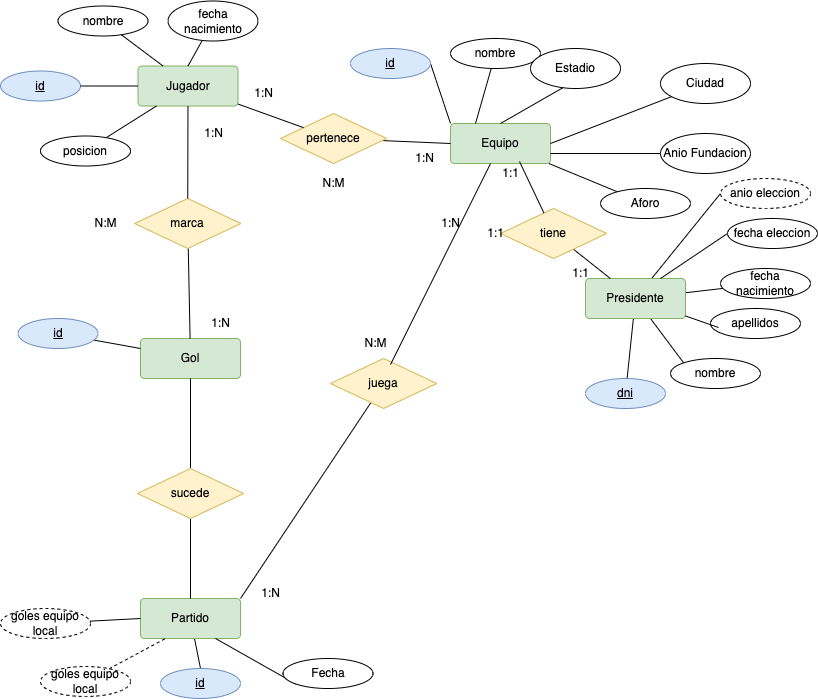

The diagram above was exported from draw.io. Its source (the exported page's mxGraphModel, read from the mxfile embedded in the PNG):
<mxGraphModel dx="641" dy="492" grid="1" gridSize="10" guides="1" tooltips="1" connect="1" arrows="1" fold="1" page="1" pageScale="1" pageWidth="827" pageHeight="1169" math="0" shadow="0">
  <root>
    <mxCell id="0" />
    <mxCell id="1" parent="0" />
    <mxCell id="9" value="id" style="ellipse;whiteSpace=wrap;html=1;align=center;fontStyle=4;fillColor=#dae8fc;strokeColor=#6c8ebf;" vertex="1" parent="1">
      <mxGeometry x="10" y="102.5" width="80" height="30" as="geometry" />
    </mxCell>
    <mxCell id="18" value="Equipo" style="rounded=1;arcSize=10;whiteSpace=wrap;html=1;align=center;fillColor=#d5e8d4;strokeColor=#82b366;" vertex="1" parent="1">
      <mxGeometry x="460" y="155" width="100" height="40" as="geometry" />
    </mxCell>
    <mxCell id="19" style="edgeStyle=none;html=1;entryX=0;entryY=0;entryDx=0;entryDy=0;endArrow=none;endFill=0;exitX=1;exitY=0.5;exitDx=0;exitDy=0;" edge="1" parent="1" target="18" source="25">
      <mxGeometry relative="1" as="geometry">
        <mxPoint x="429" y="177" as="sourcePoint" />
      </mxGeometry>
    </mxCell>
    <mxCell id="20" style="edgeStyle=none;html=1;entryX=0.25;entryY=0;entryDx=0;entryDy=0;endArrow=none;endFill=0;" edge="1" parent="1" source="21" target="18">
      <mxGeometry relative="1" as="geometry" />
    </mxCell>
    <mxCell id="21" value="nombre" style="ellipse;whiteSpace=wrap;html=1;align=center;" vertex="1" parent="1">
      <mxGeometry x="460" y="70" width="90" height="30" as="geometry" />
    </mxCell>
    <mxCell id="22" style="edgeStyle=none;html=1;entryX=0.5;entryY=0;entryDx=0;entryDy=0;endArrow=none;endFill=0;exitX=0.422;exitY=0.9;exitDx=0;exitDy=0;exitPerimeter=0;" edge="1" parent="1" target="18" source="27">
      <mxGeometry relative="1" as="geometry">
        <mxPoint x="524" y="129" as="sourcePoint" />
      </mxGeometry>
    </mxCell>
    <mxCell id="23" style="edgeStyle=none;html=1;endArrow=none;endFill=0;" edge="1" parent="1" source="24" target="18">
      <mxGeometry relative="1" as="geometry" />
    </mxCell>
    <mxCell id="24" value="Aforo" style="ellipse;whiteSpace=wrap;html=1;align=center;" vertex="1" parent="1">
      <mxGeometry x="610" y="220" width="90" height="30" as="geometry" />
    </mxCell>
    <mxCell id="25" value="id" style="ellipse;whiteSpace=wrap;html=1;align=center;fontStyle=4;fillColor=#dae8fc;strokeColor=#6c8ebf;" vertex="1" parent="1">
      <mxGeometry x="360" y="80" width="80" height="30" as="geometry" />
    </mxCell>
    <mxCell id="27" value="Estadio" style="ellipse;whiteSpace=wrap;html=1;align=center;" vertex="1" parent="1">
      <mxGeometry x="540" y="80" width="90" height="40" as="geometry" />
    </mxCell>
    <mxCell id="31" style="edgeStyle=none;html=1;entryX=1;entryY=0.5;entryDx=0;entryDy=0;endArrow=none;endFill=0;" edge="1" parent="1" source="28" target="18">
      <mxGeometry relative="1" as="geometry" />
    </mxCell>
    <mxCell id="28" value="Ciudad" style="ellipse;whiteSpace=wrap;html=1;align=center;" vertex="1" parent="1">
      <mxGeometry x="670" y="95" width="90" height="40" as="geometry" />
    </mxCell>
    <mxCell id="30" style="edgeStyle=none;html=1;entryX=1;entryY=0.75;entryDx=0;entryDy=0;endArrow=none;endFill=0;" edge="1" parent="1" source="29" target="18">
      <mxGeometry relative="1" as="geometry" />
    </mxCell>
    <mxCell id="29" value="Anio Fundacion" style="ellipse;whiteSpace=wrap;html=1;align=center;" vertex="1" parent="1">
      <mxGeometry x="670" y="165" width="90" height="40" as="geometry" />
    </mxCell>
    <mxCell id="45" style="edgeStyle=none;html=1;endArrow=none;endFill=0;" edge="1" parent="1" source="32" target="44">
      <mxGeometry relative="1" as="geometry" />
    </mxCell>
    <mxCell id="51" style="edgeStyle=none;html=1;entryX=0;entryY=0.5;entryDx=0;entryDy=0;endArrow=none;endFill=0;" edge="1" parent="1" source="32" target="50">
      <mxGeometry relative="1" as="geometry" />
    </mxCell>
    <mxCell id="52" style="edgeStyle=none;html=1;endArrow=none;endFill=0;" edge="1" parent="1" source="32" target="48">
      <mxGeometry relative="1" as="geometry" />
    </mxCell>
    <mxCell id="54" style="edgeStyle=none;html=1;entryX=0;entryY=0;entryDx=0;entryDy=0;endArrow=none;endFill=0;" edge="1" parent="1" source="32" target="46">
      <mxGeometry relative="1" as="geometry" />
    </mxCell>
    <mxCell id="32" value="Presidente" style="rounded=1;arcSize=10;whiteSpace=wrap;html=1;align=center;fillColor=#d5e8d4;strokeColor=#82b366;" vertex="1" parent="1">
      <mxGeometry x="595" y="310" width="100" height="40" as="geometry" />
    </mxCell>
    <mxCell id="35" style="edgeStyle=none;html=1;entryX=0.75;entryY=0;entryDx=0;entryDy=0;endArrow=none;endFill=0;exitX=0;exitY=0.5;exitDx=0;exitDy=0;" edge="1" parent="1" source="49" target="32">
      <mxGeometry relative="1" as="geometry">
        <mxPoint x="719.2711488161049" y="294.6027659949673" as="sourcePoint" />
      </mxGeometry>
    </mxCell>
    <mxCell id="44" value="dni" style="ellipse;whiteSpace=wrap;html=1;align=center;fontStyle=4;fillColor=#dae8fc;strokeColor=#6c8ebf;" vertex="1" parent="1">
      <mxGeometry x="595" y="410" width="80" height="30" as="geometry" />
    </mxCell>
    <mxCell id="46" value="nombre" style="ellipse;whiteSpace=wrap;html=1;align=center;" vertex="1" parent="1">
      <mxGeometry x="680" y="390" width="90" height="30" as="geometry" />
    </mxCell>
    <mxCell id="47" value="apellidos" style="ellipse;whiteSpace=wrap;html=1;align=center;" vertex="1" parent="1">
      <mxGeometry x="720" y="340" width="90" height="30" as="geometry" />
    </mxCell>
    <mxCell id="48" value="fecha nacimiento" style="ellipse;whiteSpace=wrap;html=1;align=center;" vertex="1" parent="1">
      <mxGeometry x="730" y="300" width="90" height="30" as="geometry" />
    </mxCell>
    <mxCell id="49" value="fecha eleccion" style="ellipse;whiteSpace=wrap;html=1;align=center;" vertex="1" parent="1">
      <mxGeometry x="737" y="250" width="90" height="30" as="geometry" />
    </mxCell>
    <mxCell id="50" value="anio eleccion" style="ellipse;whiteSpace=wrap;html=1;align=center;dashed=1;" vertex="1" parent="1">
      <mxGeometry x="730" y="210" width="90" height="30" as="geometry" />
    </mxCell>
    <mxCell id="53" style="edgeStyle=none;html=1;entryX=0.089;entryY=0.633;entryDx=0;entryDy=0;entryPerimeter=0;endArrow=none;endFill=0;" edge="1" parent="1" source="32" target="47">
      <mxGeometry relative="1" as="geometry" />
    </mxCell>
    <mxCell id="55" value="Gol" style="rounded=1;arcSize=10;whiteSpace=wrap;html=1;align=center;fillColor=#d5e8d4;strokeColor=#82b366;" vertex="1" parent="1">
      <mxGeometry x="150" y="370" width="100" height="40" as="geometry" />
    </mxCell>
    <mxCell id="57" style="edgeStyle=none;html=1;entryX=0;entryY=0.25;entryDx=0;entryDy=0;endArrow=none;endFill=0;" edge="1" parent="1" source="56" target="55">
      <mxGeometry relative="1" as="geometry" />
    </mxCell>
    <mxCell id="56" value="id" style="ellipse;whiteSpace=wrap;html=1;align=center;fontStyle=4;fillColor=#dae8fc;strokeColor=#6c8ebf;" vertex="1" parent="1">
      <mxGeometry x="27.5" y="350" width="80" height="30" as="geometry" />
    </mxCell>
    <mxCell id="58" value="" style="group" vertex="1" connectable="0" parent="1">
      <mxGeometry x="10" y="630" width="372.5" height="100" as="geometry" />
    </mxCell>
    <mxCell id="37" style="edgeStyle=none;html=1;entryX=0.5;entryY=0;entryDx=0;entryDy=0;endArrow=none;endFill=0;" edge="1" parent="58" source="33" target="36">
      <mxGeometry relative="1" as="geometry" />
    </mxCell>
    <mxCell id="33" value="Partido" style="rounded=1;arcSize=10;whiteSpace=wrap;html=1;align=center;fillColor=#d5e8d4;strokeColor=#82b366;" vertex="1" parent="58">
      <mxGeometry x="140" width="100" height="40" as="geometry" />
    </mxCell>
    <mxCell id="36" value="id" style="ellipse;whiteSpace=wrap;html=1;align=center;fontStyle=4;fillColor=#dae8fc;strokeColor=#6c8ebf;" vertex="1" parent="58">
      <mxGeometry x="160" y="70" width="80" height="30" as="geometry" />
    </mxCell>
    <mxCell id="43" style="edgeStyle=none;html=1;entryX=0.75;entryY=1;entryDx=0;entryDy=0;endArrow=none;endFill=0;exitX=0;exitY=1;exitDx=0;exitDy=0;" edge="1" parent="58" source="38" target="33">
      <mxGeometry relative="1" as="geometry">
        <mxPoint x="305" y="60" as="sourcePoint" />
      </mxGeometry>
    </mxCell>
    <mxCell id="38" value="Fecha" style="ellipse;whiteSpace=wrap;html=1;align=center;" vertex="1" parent="58">
      <mxGeometry x="282.5" y="60" width="90" height="30" as="geometry" />
    </mxCell>
    <mxCell id="42" style="edgeStyle=none;html=1;entryX=0.25;entryY=1;entryDx=0;entryDy=0;dashed=1;endArrow=none;endFill=0;" edge="1" parent="58" source="39" target="33">
      <mxGeometry relative="1" as="geometry" />
    </mxCell>
    <mxCell id="39" value="goles equipo&lt;div&gt;local&lt;/div&gt;" style="ellipse;whiteSpace=wrap;html=1;align=center;dashed=1;" vertex="1" parent="58">
      <mxGeometry x="40" y="68" width="90" height="30" as="geometry" />
    </mxCell>
    <mxCell id="41" style="edgeStyle=none;html=1;entryX=0;entryY=0.5;entryDx=0;entryDy=0;endArrow=none;endFill=0;" edge="1" parent="58" source="40" target="33">
      <mxGeometry relative="1" as="geometry" />
    </mxCell>
    <mxCell id="40" value="goles equipo&lt;div&gt;local&lt;/div&gt;" style="ellipse;whiteSpace=wrap;html=1;align=center;dashed=1;" vertex="1" parent="58">
      <mxGeometry y="10" width="90" height="30" as="geometry" />
    </mxCell>
    <mxCell id="60" style="edgeStyle=none;html=1;entryX=0.5;entryY=1;entryDx=0;entryDy=0;endArrow=none;endFill=0;" edge="1" parent="1" source="59" target="55">
      <mxGeometry relative="1" as="geometry" />
    </mxCell>
    <mxCell id="61" style="edgeStyle=none;html=1;entryX=0.5;entryY=0;entryDx=0;entryDy=0;endArrow=none;endFill=0;" edge="1" parent="1" source="59" target="33">
      <mxGeometry relative="1" as="geometry" />
    </mxCell>
    <mxCell id="59" value="sucede" style="shape=rhombus;perimeter=rhombusPerimeter;whiteSpace=wrap;html=1;align=center;fillColor=#fff2cc;strokeColor=#d6b656;" vertex="1" parent="1">
      <mxGeometry x="146.88" y="500" width="106.25" height="50" as="geometry" />
    </mxCell>
    <mxCell id="65" style="edgeStyle=none;html=1;endArrow=none;endFill=0;" edge="1" parent="1" source="62" target="55">
      <mxGeometry relative="1" as="geometry" />
    </mxCell>
    <mxCell id="62" value="marca" style="shape=rhombus;perimeter=rhombusPerimeter;whiteSpace=wrap;html=1;align=center;fillColor=#fff2cc;strokeColor=#d6b656;" vertex="1" parent="1">
      <mxGeometry x="144.13" y="230" width="106.25" height="50" as="geometry" />
    </mxCell>
    <mxCell id="63" value="" style="group" vertex="1" connectable="0" parent="1">
      <mxGeometry x="50" y="32.5" width="217.5" height="165" as="geometry" />
    </mxCell>
    <mxCell id="2" value="Jugador" style="rounded=1;arcSize=10;whiteSpace=wrap;html=1;align=center;fillColor=#d5e8d4;strokeColor=#82b366;" parent="63" vertex="1">
      <mxGeometry x="97.5" y="65" width="100" height="40" as="geometry" />
    </mxCell>
    <mxCell id="14" style="edgeStyle=none;html=1;entryX=0;entryY=0.5;entryDx=0;entryDy=0;endArrow=none;endFill=0;" edge="1" parent="63" source="9" target="2">
      <mxGeometry relative="1" as="geometry" />
    </mxCell>
    <mxCell id="15" style="edgeStyle=none;html=1;entryX=0.25;entryY=0;entryDx=0;entryDy=0;endArrow=none;endFill=0;" edge="1" parent="63" source="11" target="2">
      <mxGeometry relative="1" as="geometry" />
    </mxCell>
    <mxCell id="11" value="nombre" style="ellipse;whiteSpace=wrap;html=1;align=center;" vertex="1" parent="63">
      <mxGeometry x="17.5" y="5" width="90" height="30" as="geometry" />
    </mxCell>
    <mxCell id="16" style="edgeStyle=none;html=1;entryX=0.5;entryY=0;entryDx=0;entryDy=0;endArrow=none;endFill=0;" edge="1" parent="63" source="12" target="2">
      <mxGeometry relative="1" as="geometry" />
    </mxCell>
    <mxCell id="12" value="fecha nacimiento" style="ellipse;whiteSpace=wrap;html=1;align=center;" vertex="1" parent="63">
      <mxGeometry x="127.5" width="90" height="40" as="geometry" />
    </mxCell>
    <mxCell id="17" style="edgeStyle=none;html=1;endArrow=none;endFill=0;" edge="1" parent="63" source="13" target="2">
      <mxGeometry relative="1" as="geometry" />
    </mxCell>
    <mxCell id="13" value="posicion" style="ellipse;whiteSpace=wrap;html=1;align=center;" vertex="1" parent="63">
      <mxGeometry y="135" width="90" height="30" as="geometry" />
    </mxCell>
    <mxCell id="66" value="1:N" style="text;html=1;align=center;verticalAlign=middle;resizable=0;points=[];autosize=1;strokeColor=none;fillColor=none;" vertex="1" parent="63">
      <mxGeometry x="152.5" y="117.5" width="40" height="30" as="geometry" />
    </mxCell>
    <mxCell id="64" style="edgeStyle=none;html=1;entryX=0.5;entryY=0;entryDx=0;entryDy=0;endArrow=none;endFill=0;" edge="1" parent="1" source="2" target="62">
      <mxGeometry relative="1" as="geometry" />
    </mxCell>
    <mxCell id="67" value="1:N" style="text;html=1;align=center;verticalAlign=middle;resizable=0;points=[];autosize=1;strokeColor=none;fillColor=none;" vertex="1" parent="1">
      <mxGeometry x="210" y="340" width="40" height="30" as="geometry" />
    </mxCell>
    <mxCell id="68" value="N:M" style="text;html=1;align=center;verticalAlign=middle;resizable=0;points=[];autosize=1;strokeColor=none;fillColor=none;" vertex="1" parent="1">
      <mxGeometry x="90" y="240" width="50" height="30" as="geometry" />
    </mxCell>
    <mxCell id="71" style="edgeStyle=none;html=1;entryX=0;entryY=0.5;entryDx=0;entryDy=0;endArrow=none;endFill=0;" edge="1" parent="1" source="69" target="18">
      <mxGeometry relative="1" as="geometry" />
    </mxCell>
    <mxCell id="69" value="pertenece" style="shape=rhombus;perimeter=rhombusPerimeter;whiteSpace=wrap;html=1;align=center;fillColor=#fff2cc;strokeColor=#d6b656;" vertex="1" parent="1">
      <mxGeometry x="290" y="145" width="106.25" height="50" as="geometry" />
    </mxCell>
    <mxCell id="70" style="edgeStyle=none;html=1;endArrow=none;endFill=0;" edge="1" parent="1" source="2" target="69">
      <mxGeometry relative="1" as="geometry" />
    </mxCell>
    <mxCell id="72" value="1:N" style="text;html=1;align=center;verticalAlign=middle;resizable=0;points=[];autosize=1;strokeColor=none;fillColor=none;" vertex="1" parent="1">
      <mxGeometry x="253.13" y="110" width="40" height="30" as="geometry" />
    </mxCell>
    <mxCell id="73" value="1:N" style="text;html=1;align=center;verticalAlign=middle;resizable=0;points=[];autosize=1;strokeColor=none;fillColor=none;" vertex="1" parent="1">
      <mxGeometry x="414" y="175" width="40" height="30" as="geometry" />
    </mxCell>
    <mxCell id="74" value="N:M" style="text;html=1;align=center;verticalAlign=middle;resizable=0;points=[];autosize=1;strokeColor=none;fillColor=none;" vertex="1" parent="1">
      <mxGeometry x="318.13" y="200" width="50" height="30" as="geometry" />
    </mxCell>
    <mxCell id="77" style="edgeStyle=none;html=1;endArrow=none;endFill=0;" edge="1" parent="1" source="75" target="32">
      <mxGeometry relative="1" as="geometry" />
    </mxCell>
    <mxCell id="75" value="tiene" style="shape=rhombus;perimeter=rhombusPerimeter;whiteSpace=wrap;html=1;align=center;fillColor=#fff2cc;strokeColor=#d6b656;" vertex="1" parent="1">
      <mxGeometry x="510" y="240" width="106.25" height="50" as="geometry" />
    </mxCell>
    <mxCell id="76" style="edgeStyle=none;html=1;entryX=0.69;entryY=0.95;entryDx=0;entryDy=0;entryPerimeter=0;endArrow=none;endFill=0;" edge="1" parent="1" source="75" target="18">
      <mxGeometry relative="1" as="geometry" />
    </mxCell>
    <mxCell id="78" value="1:1" style="text;html=1;align=center;verticalAlign=middle;resizable=0;points=[];autosize=1;strokeColor=none;fillColor=none;" vertex="1" parent="1">
      <mxGeometry x="500" y="190" width="40" height="30" as="geometry" />
    </mxCell>
    <mxCell id="79" value="1:1" style="text;html=1;align=center;verticalAlign=middle;resizable=0;points=[];autosize=1;strokeColor=none;fillColor=none;" vertex="1" parent="1">
      <mxGeometry x="485" y="250" width="40" height="30" as="geometry" />
    </mxCell>
    <mxCell id="80" value="1:1" style="text;html=1;align=center;verticalAlign=middle;resizable=0;points=[];autosize=1;strokeColor=none;fillColor=none;" vertex="1" parent="1">
      <mxGeometry x="570" y="290" width="40" height="30" as="geometry" />
    </mxCell>
    <mxCell id="83" style="edgeStyle=none;html=1;entryX=1;entryY=0;entryDx=0;entryDy=0;endArrow=none;endFill=0;" edge="1" parent="1" source="81" target="33">
      <mxGeometry relative="1" as="geometry" />
    </mxCell>
    <mxCell id="81" value="juega" style="shape=rhombus;perimeter=rhombusPerimeter;whiteSpace=wrap;html=1;align=center;fillColor=#fff2cc;strokeColor=#d6b656;" vertex="1" parent="1">
      <mxGeometry x="340" y="390" width="106.25" height="50" as="geometry" />
    </mxCell>
    <mxCell id="82" style="edgeStyle=none;html=1;entryX=0.565;entryY=0.12;entryDx=0;entryDy=0;entryPerimeter=0;endArrow=none;endFill=0;" edge="1" parent="1" source="18" target="81">
      <mxGeometry relative="1" as="geometry" />
    </mxCell>
    <mxCell id="84" value="1:N" style="text;html=1;align=center;verticalAlign=middle;resizable=0;points=[];autosize=1;strokeColor=none;fillColor=none;" vertex="1" parent="1">
      <mxGeometry x="440" y="240" width="40" height="30" as="geometry" />
    </mxCell>
    <mxCell id="85" value="1:N" style="text;html=1;align=center;verticalAlign=middle;resizable=0;points=[];autosize=1;strokeColor=none;fillColor=none;" vertex="1" parent="1">
      <mxGeometry x="260" y="610" width="40" height="30" as="geometry" />
    </mxCell>
    <mxCell id="86" value="N:M" style="text;html=1;align=center;verticalAlign=middle;resizable=0;points=[];autosize=1;strokeColor=none;fillColor=none;" vertex="1" parent="1">
      <mxGeometry x="360" y="360" width="50" height="30" as="geometry" />
    </mxCell>
  </root>
</mxGraphModel>